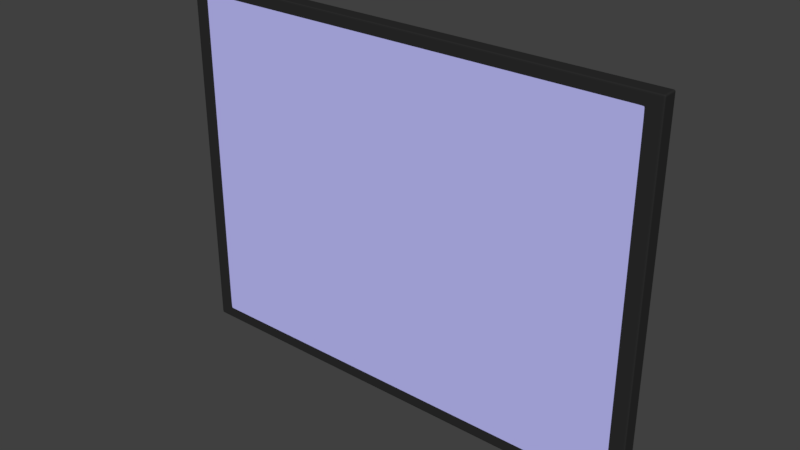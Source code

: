 # Source: Quadro_01.blend  (saved by Blender 2.79.0; exported with 4.5.12 LTS)
import bpy
from mathutils import Matrix  # noqa: F401  (used for matrix-valued properties, if any)

bpy.ops.wm.read_factory_settings(use_empty=True)
scene = bpy.context.scene
scene.name = 'Scene'

# ---- collections
col_collection_1 = bpy.data.collections.new('Collection 1'); scene.collection.children.link(col_collection_1)

# ---- materials (node trees are filled in below, after node groups)
mat_foto = bpy.data.materials.new('Foto')
mat_foto.alpha_threshold = 0.0
mat_foto.use_transparent_shadow = False
mat_foto.roughness = 0.5
mat_moldura_preta = bpy.data.materials.new('Moldura_Preta')
mat_moldura_preta.alpha_threshold = 0.0
mat_moldura_preta.use_transparent_shadow = False
mat_moldura_preta.diffuse_color = (0.02539, 0.02539, 0.02539, 1.0)
mat_moldura_preta.roughness = 0.5
mat_quadro = bpy.data.materials.new('Quadro')
mat_quadro.alpha_threshold = 0.0
mat_quadro.use_transparent_shadow = False
mat_quadro.diffuse_color = (0.5348, 0.5307, 1.0, 1.0)
mat_quadro.roughness = 0.5
mat_moldura_branca = bpy.data.materials.new('Moldura_Branca')
mat_moldura_branca.alpha_threshold = 0.0
mat_moldura_branca.use_transparent_shadow = False
mat_moldura_branca.diffuse_color = (1.0, 1.0, 1.0, 1.0)
mat_moldura_branca.roughness = 0.5

# ---- material node trees

# ---- world
world_world = bpy.data.worlds.new('World'); scene.world = world_world
world_world.color = (0.05088, 0.05088, 0.05088)
world_world.use_sun_shadow = False
world_world.sun_shadow_jitter_overblur = 0.0
world_world.cycles.sampling_method = 'MANUAL'

# ---- meshes
me_plane_004 = bpy.data.meshes.new('Plane.004')
me_plane_004.from_pydata([(-1.0, -1.0, 0.0), (1.0, -1.0, 0.0), (-1.0, 1.0, 0.0), (1.0, 1.0, 0.0)], [], [(0, 1, 3, 2)])
_uv = me_plane_004.uv_layers.new(name='UVMap')
_uv.uv.foreach_set('vector', [0.01403, 0.01358, 0.9866, 0.01358, 0.9866, 0.9877, 0.01403, 0.9877])
me_plane_004.materials.append(mat_foto)
me_plane_004.use_remesh_preserve_volume = False
me_plane_004.use_remesh_preserve_attributes = False
me_plane_004.use_mirror_vertex_groups = False
me_plane_004.update()
me_cube_002 = bpy.data.meshes.new('Cube.002')
me_cube_002.from_pydata([(-1.0, -1.0, -1.0), (-1.0, -1.0, 1.0), (-1.0, 1.0, -1.0), (-1.0, 1.0, 1.0), (1.0, -1.0, -1.0), (1.0, -1.0, 1.0), (1.0, 1.0, -1.0), (1.0, 1.0, 1.0), (0.9891, 1.0, -1.0), (0.9891, 1.0, 1.0), (0.9891, -1.0, -1.0), (0.9891, -1.0, 1.0), (-0.9855, 1.0, -1.0), (-0.9855, -1.0, 1.0), (-0.9855, 1.0, 1.0), (-0.9855, -1.0, -1.0), (-1.0, -1.0, -0.9871), (-1.0, 1.0, -0.9871), (1.0, 1.0, -0.9871), (1.0, -1.0, -0.9871), (0.9891, -1.0, -0.9871), (0.9891, 1.0, -0.9871), (-0.9855, 1.0, -0.9871), (-0.9855, -1.0, -0.9871), (-1.0, -1.0, 0.9872), (-1.0, 1.0, 0.9872), (1.0, 1.0, 0.9872), (1.0, -1.0, 0.9872), (0.9891, -1.0, 0.9872), (0.9891, 1.0, 0.9872), (-0.9855, 1.0, 0.9872), (-0.9855, -1.0, 0.9872), (-1.0, 0.8571, -1.0), (-1.0, 0.8571, 1.0), (1.0, 0.8571, -1.0), (1.0, 0.8571, 1.0), (0.9891, 0.8571, 1.0), (0.9891, 0.8571, -1.0), (-0.9855, 0.8571, -1.0), (-0.9855, 0.8571, 1.0), (1.0, 0.8571, -0.9871), (-1.0, 0.8571, -0.9871), (1.0, 0.8571, 0.9872), (-1.0, 0.8571, 0.9872), (-1.0, -0.8534, -1.0), (1.0, -0.8534, 1.0), (0.9891, -0.8534, 1.0), (0.9891, -0.8534, -1.0), (-0.9855, -0.8534, -1.0), (-0.9855, -0.8534, 1.0), (1.0, -0.8534, -0.9871), (1.0, -0.8534, 0.9872), (-1.0, -0.8534, 1.0), (1.0, -0.8534, -1.0), (-1.0, -0.8534, -0.9871), (-1.0, -0.8534, 0.9872), (0.9397, -1.0, 0.9378), (0.9397, -1.0, -0.9378), (-0.9361, -1.0, 0.9378), (-0.9361, -1.0, -0.9378), (-0.944, -1.0, 0.9457), (0.9476, -1.0, 0.9457), (-0.944, -1.0, -0.9457), (0.9476, -1.0, -0.9457), (-1.0, 1.0, 0.9743), (1.0, 1.0, 0.9743), (1.0, -1.0, 0.9743), (0.9891, -1.0, 0.9743), (0.9891, 1.0, 0.9743), (-0.9855, 1.0, 0.9743), (-0.9855, -1.0, 0.9743), (-1.0, -1.0, 0.9743), (-1.0, 0.8571, 0.9743), (1.0, 0.8571, 0.9743), (-1.0, -0.8534, 0.9743), (1.0, -0.8534, 0.9743), (0.9397, -1.0, 0.9256), (-0.9361, -1.0, 0.9256), (0.9476, -1.0, 0.9334), (-0.944, -1.0, 0.9334), (-1.0, 1.0, -0.9664), (1.0, 1.0, -0.9664), (1.0, -1.0, -0.9664), (0.9891, -1.0, -0.9664), (0.9891, 1.0, -0.9664), (-0.9855, 1.0, -0.9664), (-0.9855, -1.0, -0.9664), (-1.0, 0.8571, -0.9664), (1.0, 0.8571, -0.9664), (-1.0, -0.8534, -0.9664), (1.0, -0.8534, -0.9664), (0.9397, -1.0, -0.9181), (-0.9361, -1.0, -0.9181), (0.9476, -1.0, -0.9258), (-1.0, -1.0, -0.9664), (-0.944, -1.0, -0.9258), (0.9757, 1.0, 1.0), (0.9757, -1.0, -1.0), (0.9757, 1.0, -1.0), (0.9757, -1.0, 1.0), (0.9757, -1.0, -0.9871), (0.9757, 1.0, -0.9871), (0.9757, -1.0, 0.9872), (0.9757, 1.0, 0.9872), (0.9757, 0.8571, 1.0), (0.9757, 0.8571, -1.0), (0.9757, -0.8534, 1.0), (0.9757, -0.8534, -1.0), (0.927, -1.0, -0.9378), (0.927, -1.0, 0.9378), (0.9348, -1.0, -0.9457), (0.9348, -1.0, 0.9457), (0.9757, 1.0, 0.9743), (0.9757, 1.0, -0.9664), (-0.9714, 1.0, -1.0), (-0.9714, -1.0, 1.0), (-0.9714, -1.0, -0.9871), (-0.9714, -1.0, 0.9872), (-0.9714, 0.8571, -1.0), (-0.9714, -0.8534, -1.0), (-0.9227, -1.0, -0.9378), (-0.9227, -1.0, 0.9378), (-0.9305, -1.0, -0.9457), (-0.9714, 1.0, 1.0), (-0.9714, -1.0, -1.0), (-0.9714, 1.0, -0.9871), (-0.9714, 1.0, 0.9872), (-0.9714, 0.8571, 1.0), (-0.9714, -0.8534, 1.0), (-0.9305, -1.0, 0.9457), (-0.9714, 1.0, 0.9743), (-0.9714, 1.0, -0.9664)], [], [(43, 33, 3, 25), (29, 9, 7, 26), (51, 45, 5, 27), (31, 13, 1, 24), (47, 53, 4, 10), (49, 52, 1, 13), (45, 46, 11, 5), (107, 47, 10, 97), (27, 5, 11, 28), (103, 96, 9, 29), (25, 3, 14, 30), (44, 48, 15, 0), (128, 49, 13, 115), (117, 115, 13, 31), (124, 116, 23, 15), (2, 17, 22, 12), (98, 101, 21, 8), (4, 19, 20, 10), (15, 23, 16, 0), (53, 50, 19, 4), (8, 21, 18, 6), (32, 41, 17, 2), (129, 60, 58, 121), (64, 25, 30, 69), (112, 103, 29, 68), (66, 27, 28, 67), (70, 31, 24, 71), (75, 51, 27, 66), (68, 29, 26, 65), (72, 43, 25, 64), (74, 55, 43, 72), (65, 26, 42, 73), (44, 54, 41, 32), (6, 18, 40, 34), (123, 14, 39, 127), (2, 12, 38, 32), (98, 8, 37, 105), (7, 9, 36, 35), (14, 3, 33, 39), (8, 6, 34, 37), (26, 7, 35, 42), (55, 52, 33, 43), (24, 1, 52, 55), (0, 16, 54, 44), (71, 24, 55, 74), (73, 42, 51, 75), (34, 40, 50, 53), (127, 39, 49, 128), (32, 38, 48, 44), (105, 37, 47, 107), (35, 36, 46, 45), (39, 33, 52, 49), (37, 34, 53, 47), (42, 35, 45, 51), (95, 62, 59, 92), (110, 63, 57, 108), (78, 61, 56, 76), (67, 28, 61, 78), (100, 20, 63, 110), (86, 23, 62, 95), (117, 31, 60, 129), (31, 70, 79, 60), (83, 67, 78, 93), (93, 78, 76, 91), (60, 79, 77, 58), (88, 73, 75, 90), (94, 71, 74, 89), (81, 65, 73, 88), (89, 74, 72, 87), (87, 72, 64, 80), (84, 68, 65, 81), (90, 75, 66, 82), (86, 70, 71, 94), (82, 66, 67, 83), (113, 112, 68, 84), (80, 64, 69, 85), (17, 80, 85, 22), (101, 113, 84, 21), (19, 82, 83, 20), (23, 86, 94, 16), (50, 90, 82, 19), (21, 84, 81, 18), (41, 87, 80, 17), (54, 89, 87, 41), (18, 81, 88, 40), (16, 94, 89, 54), (40, 88, 90, 50), (63, 93, 91, 57), (20, 83, 93, 63), (70, 86, 95, 79), (79, 95, 92, 77), (125, 131, 113, 101), (131, 130, 112, 113), (28, 102, 111, 61), (116, 100, 110, 122), (122, 110, 108, 120), (118, 105, 107, 119), (36, 104, 106, 46), (114, 98, 105, 118), (9, 96, 104, 36), (130, 126, 103, 112), (61, 111, 109, 56), (114, 125, 101, 98), (10, 20, 100, 97), (28, 11, 99, 102), (46, 106, 99, 11), (126, 123, 96, 103), (119, 107, 97, 124), (48, 119, 124, 15), (30, 14, 123, 126), (12, 22, 125, 114), (69, 30, 126, 130), (12, 114, 118, 38), (38, 118, 119, 48), (62, 122, 120, 59), (23, 116, 122, 62), (85, 69, 130, 131), (22, 85, 131, 125), (102, 117, 129, 111), (104, 127, 128, 106), (96, 123, 127, 104), (111, 129, 121, 109), (97, 100, 116, 124), (102, 99, 115, 117), (106, 128, 115, 99)])
me_cube_002.materials.append(mat_moldura_preta)
me_cube_002.use_remesh_preserve_volume = False
me_cube_002.use_remesh_preserve_attributes = False
me_cube_002.use_mirror_vertex_groups = False
me_cube_002.update()
me_plane_001 = bpy.data.meshes.new('Plane.001')
me_plane_001.from_pydata([(-0.384, -0.2811, -0.01152), (0.384, -0.2811, -0.01152), (-0.384, 0.2811, -0.01152), (0.384, 0.2811, -0.01152)], [], [(0, 1, 3, 2)])
me_plane_001.materials.append(mat_quadro)
me_plane_001.use_remesh_preserve_volume = False
me_plane_001.use_remesh_preserve_attributes = False
me_plane_001.use_mirror_vertex_groups = False
me_plane_001.update()
me_plane_002 = bpy.data.meshes.new('Plane.002')
me_plane_002.from_pydata([(-0.384, -0.2811, -0.01152), (0.384, -0.2811, -0.01152), (-0.384, 0.2811, -0.01152), (0.384, 0.2811, -0.01152)], [], [(0, 1, 3, 2)])
me_plane_002.materials.append(mat_moldura_branca)
me_plane_002.use_remesh_preserve_volume = False
me_plane_002.use_remesh_preserve_attributes = False
me_plane_002.use_mirror_vertex_groups = False
me_plane_002.update()

# ---- objects
ob_imagem = bpy.data.objects.new('Imagem', me_plane_004)
ob_moldura_preta = bpy.data.objects.new('Moldura_Preta', me_cube_002)
ob_vidro = bpy.data.objects.new('Vidro', me_plane_001)
ob_moldura_branca = bpy.data.objects.new('Moldura_Branca', me_plane_002)

# ---- transforms, parenting, visibility, modifiers, constraints
ob_imagem.location = (-0.0004142, -0.001822, 0.0)
ob_imagem.rotation_euler = (1.571, -0.0, 0.0)
ob_imagem.scale = (0.3, 0.2, 1.0)
ob_imagem.lineart.crease_threshold = 0.0
ob_moldura_preta.location = (0.0, 0.0, 0.0)
ob_moldura_preta.scale = (0.4, 0.0125, 0.3)
ob_moldura_preta.lineart.crease_threshold = 0.0
_m = ob_moldura_preta.modifiers.new('Subsurf', 'SUBSURF')
_m.uv_smooth = 'PRESERVE_CORNERS'
_m.quality = 2
_m.levels = 2
_m.show_only_control_edges = False
ob_vidro.location = (-0.0004142, -0.02389, 0.0)
ob_vidro.rotation_euler = (1.571, -0.0, 0.0)
ob_vidro.scale = (0.98, 1.0, 1.0)
ob_vidro.lineart.crease_threshold = 0.0
ob_moldura_branca.location = (-0.0004142, -0.001486, 0.0)
ob_moldura_branca.rotation_euler = (1.571, -0.0, 0.0)
ob_moldura_branca.scale = (0.98, 1.0, 1.0)
ob_moldura_branca.lineart.crease_threshold = 0.0

# ---- collection membership
col_collection_1.objects.link(ob_imagem)
col_collection_1.objects.link(ob_moldura_preta)
col_collection_1.objects.link(ob_vidro)
col_collection_1.objects.link(ob_moldura_branca)

# ---- scene / render settings (as saved in the file)
scene.frame_start = 1; scene.frame_end = 250; scene.frame_set(1)
scene.render.engine = 'BLENDER_EEVEE_NEXT'
scene.render.resolution_percentage = 50
scene.render.dither_intensity = 0.0
scene.cycles.use_denoising = False
scene.cycles.samples = 128
scene.cycles.sampling_pattern = 'TABULATED_SOBOL'
scene.cycles.use_adaptive_sampling = False
scene.cycles.use_light_tree = False
scene.cycles.blur_glossy = 0.0
scene.cycles.sample_clamp_indirect = 0.0
scene.view_settings.view_transform = 'Standard'
bpy.context.view_layer.update()

# ---- added for rendering (the .blend has no active camera and no usable light): camera, sun
cam_auto = bpy.data.cameras.new('AutoCamera')
cam_auto.lens = 50.0
cam_auto.sensor_width = 36.0
cam_auto.clip_end = 1000.0
ob_auto_camera = bpy.data.objects.new('AutoCamera', cam_auto)
scene.collection.objects.link(ob_auto_camera)
ob_auto_camera.location = (0.925514, -1.11062, 0.740411)
ob_auto_camera.rotation_euler = (1.09748, -7.21219e-08, 0.694738)
scene.camera = ob_auto_camera
light_auto_sun = bpy.data.lights.new('AutoSun', 'SUN')
light_auto_sun.energy = 3.0
light_auto_sun.angle = 0.0523599
ob_auto_sun = bpy.data.objects.new('AutoSun', light_auto_sun)
scene.collection.objects.link(ob_auto_sun)
ob_auto_sun.rotation_euler = (0.872665, 0.174533, 0.523599)
bpy.context.view_layer.update()
